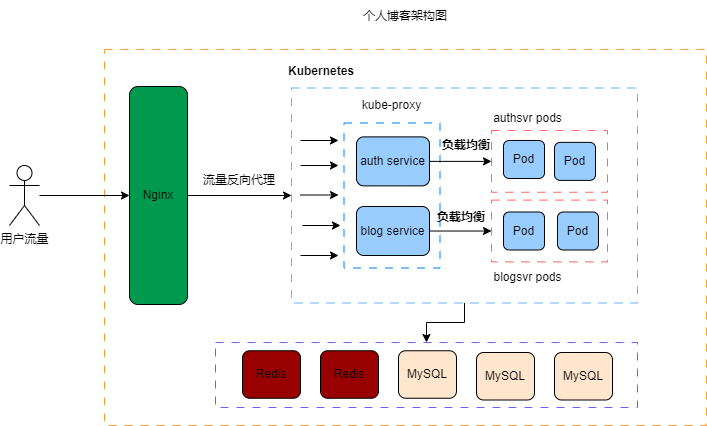

The diagram above was exported from draw.io. Its source (the exported page's mxGraphModel, read from the mxfile embedded in the PNG):
<mxGraphModel dx="2474" dy="1098" grid="0" gridSize="10" guides="1" tooltips="1" connect="1" arrows="1" fold="1" page="0" pageScale="1" pageWidth="827" pageHeight="1169" math="0" shadow="0">
  <root>
    <mxCell id="0" />
    <mxCell id="1" parent="0" />
    <mxCell id="m1VfIHpWGhNeCqfMXLJk-1" value="" style="rounded=0;whiteSpace=wrap;html=1;dashed=1;dashPattern=8 8;strokeColor=#FF9933;" vertex="1" parent="1">
      <mxGeometry x="51" y="357" width="602" height="376" as="geometry" />
    </mxCell>
    <mxCell id="m1VfIHpWGhNeCqfMXLJk-8" value="" style="rounded=0;whiteSpace=wrap;html=1;dashed=1;dashPattern=8 8;strokeColor=#66B2FF;" vertex="1" parent="1">
      <mxGeometry x="238" y="395.5" width="346" height="215" as="geometry" />
    </mxCell>
    <mxCell id="m1VfIHpWGhNeCqfMXLJk-21" value="" style="rounded=0;whiteSpace=wrap;html=1;dashed=1;dashPattern=8 8;strokeColor=#007FFF;" vertex="1" parent="1">
      <mxGeometry x="290.5" y="430.5" width="96" height="145" as="geometry" />
    </mxCell>
    <mxCell id="m1VfIHpWGhNeCqfMXLJk-2" value="个人博客架构图" style="text;html=1;strokeColor=none;fillColor=none;align=center;verticalAlign=middle;whiteSpace=wrap;rounded=0;" vertex="1" parent="1">
      <mxGeometry x="292" y="308" width="120" height="32" as="geometry" />
    </mxCell>
    <mxCell id="m1VfIHpWGhNeCqfMXLJk-5" style="edgeStyle=orthogonalEdgeStyle;rounded=0;orthogonalLoop=1;jettySize=auto;html=1;entryX=0;entryY=0.5;entryDx=0;entryDy=0;" edge="1" parent="1" source="m1VfIHpWGhNeCqfMXLJk-4" target="m1VfIHpWGhNeCqfMXLJk-3">
      <mxGeometry relative="1" as="geometry" />
    </mxCell>
    <mxCell id="m1VfIHpWGhNeCqfMXLJk-4" value="用户流量" style="shape=umlActor;verticalLabelPosition=bottom;verticalAlign=top;html=1;outlineConnect=0;" vertex="1" parent="1">
      <mxGeometry x="-44" y="473" width="30" height="60" as="geometry" />
    </mxCell>
    <mxCell id="m1VfIHpWGhNeCqfMXLJk-16" style="edgeStyle=orthogonalEdgeStyle;rounded=0;orthogonalLoop=1;jettySize=auto;html=1;entryX=0;entryY=0.5;entryDx=0;entryDy=0;" edge="1" parent="1" source="m1VfIHpWGhNeCqfMXLJk-3" target="m1VfIHpWGhNeCqfMXLJk-8">
      <mxGeometry relative="1" as="geometry" />
    </mxCell>
    <mxCell id="m1VfIHpWGhNeCqfMXLJk-3" value="Nginx" style="rounded=1;whiteSpace=wrap;html=1;fillColor=#00994D;" vertex="1" parent="1">
      <mxGeometry x="76" y="394" width="58" height="218" as="geometry" />
    </mxCell>
    <mxCell id="m1VfIHpWGhNeCqfMXLJk-9" value="&lt;b&gt;Kubernetes&lt;/b&gt;" style="text;html=1;strokeColor=none;fillColor=none;align=center;verticalAlign=middle;whiteSpace=wrap;rounded=0;" vertex="1" parent="1">
      <mxGeometry x="238" y="364" width="60" height="30" as="geometry" />
    </mxCell>
    <mxCell id="m1VfIHpWGhNeCqfMXLJk-40" style="edgeStyle=orthogonalEdgeStyle;rounded=0;orthogonalLoop=1;jettySize=auto;html=1;startArrow=classic;startFill=1;endArrow=none;endFill=0;" edge="1" parent="1" source="m1VfIHpWGhNeCqfMXLJk-10" target="m1VfIHpWGhNeCqfMXLJk-8">
      <mxGeometry relative="1" as="geometry" />
    </mxCell>
    <mxCell id="m1VfIHpWGhNeCqfMXLJk-10" value="" style="rounded=0;whiteSpace=wrap;html=1;dashed=1;dashPattern=8 8;strokeColor=#6666FF;" vertex="1" parent="1">
      <mxGeometry x="162" y="650" width="422" height="65" as="geometry" />
    </mxCell>
    <mxCell id="m1VfIHpWGhNeCqfMXLJk-11" value="Redis" style="rounded=1;whiteSpace=wrap;html=1;fillColor=#990000;" vertex="1" parent="1">
      <mxGeometry x="189" y="658.25" width="58" height="47.5" as="geometry" />
    </mxCell>
    <mxCell id="m1VfIHpWGhNeCqfMXLJk-12" value="Redis" style="rounded=1;whiteSpace=wrap;html=1;fillColor=#990000;" vertex="1" parent="1">
      <mxGeometry x="267" y="658.25" width="58" height="47.5" as="geometry" />
    </mxCell>
    <mxCell id="m1VfIHpWGhNeCqfMXLJk-13" value="MySQL" style="rounded=1;whiteSpace=wrap;html=1;fillColor=#FFE6CC;" vertex="1" parent="1">
      <mxGeometry x="345" y="658.25" width="58" height="47.5" as="geometry" />
    </mxCell>
    <mxCell id="m1VfIHpWGhNeCqfMXLJk-14" value="MySQL" style="rounded=1;whiteSpace=wrap;html=1;fillColor=#FFE6CC;" vertex="1" parent="1">
      <mxGeometry x="423" y="660" width="58" height="47.5" as="geometry" />
    </mxCell>
    <mxCell id="m1VfIHpWGhNeCqfMXLJk-15" value="MySQL" style="rounded=1;whiteSpace=wrap;html=1;fillColor=#FFE6CC;" vertex="1" parent="1">
      <mxGeometry x="501" y="660" width="58" height="47.5" as="geometry" />
    </mxCell>
    <mxCell id="m1VfIHpWGhNeCqfMXLJk-17" value="流量反向代理" style="text;html=1;strokeColor=none;fillColor=none;align=center;verticalAlign=middle;whiteSpace=wrap;rounded=0;" vertex="1" parent="1">
      <mxGeometry x="145" y="473" width="82" height="29" as="geometry" />
    </mxCell>
    <mxCell id="m1VfIHpWGhNeCqfMXLJk-19" value="kube-proxy" style="text;html=1;strokeColor=none;fillColor=none;align=center;verticalAlign=middle;whiteSpace=wrap;rounded=0;" vertex="1" parent="1">
      <mxGeometry x="303" y="400" width="71" height="26" as="geometry" />
    </mxCell>
    <mxCell id="m1VfIHpWGhNeCqfMXLJk-35" style="edgeStyle=orthogonalEdgeStyle;rounded=0;orthogonalLoop=1;jettySize=auto;html=1;entryX=0;entryY=0.5;entryDx=0;entryDy=0;" edge="1" parent="1" source="m1VfIHpWGhNeCqfMXLJk-20" target="m1VfIHpWGhNeCqfMXLJk-28">
      <mxGeometry relative="1" as="geometry" />
    </mxCell>
    <mxCell id="m1VfIHpWGhNeCqfMXLJk-20" value="auth service" style="rounded=1;whiteSpace=wrap;html=1;fillColor=#99CCFF;" vertex="1" parent="1">
      <mxGeometry x="303" y="444.38" width="73" height="49" as="geometry" />
    </mxCell>
    <mxCell id="m1VfIHpWGhNeCqfMXLJk-34" style="edgeStyle=orthogonalEdgeStyle;rounded=0;orthogonalLoop=1;jettySize=auto;html=1;entryX=0;entryY=0.5;entryDx=0;entryDy=0;" edge="1" parent="1" source="m1VfIHpWGhNeCqfMXLJk-22" target="m1VfIHpWGhNeCqfMXLJk-29">
      <mxGeometry relative="1" as="geometry" />
    </mxCell>
    <mxCell id="m1VfIHpWGhNeCqfMXLJk-22" value="blog service" style="rounded=1;whiteSpace=wrap;html=1;fillColor=#99CCFF;" vertex="1" parent="1">
      <mxGeometry x="303" y="514" width="73" height="49" as="geometry" />
    </mxCell>
    <mxCell id="m1VfIHpWGhNeCqfMXLJk-23" value="" style="endArrow=classic;html=1;rounded=0;" edge="1" parent="1">
      <mxGeometry width="50" height="50" relative="1" as="geometry">
        <mxPoint x="247" y="563" as="sourcePoint" />
        <mxPoint x="285" y="563" as="targetPoint" />
      </mxGeometry>
    </mxCell>
    <mxCell id="m1VfIHpWGhNeCqfMXLJk-24" value="" style="endArrow=classic;html=1;rounded=0;" edge="1" parent="1">
      <mxGeometry width="50" height="50" relative="1" as="geometry">
        <mxPoint x="249" y="533" as="sourcePoint" />
        <mxPoint x="287" y="533" as="targetPoint" />
      </mxGeometry>
    </mxCell>
    <mxCell id="m1VfIHpWGhNeCqfMXLJk-25" value="" style="endArrow=classic;html=1;rounded=0;" edge="1" parent="1">
      <mxGeometry width="50" height="50" relative="1" as="geometry">
        <mxPoint x="247" y="473" as="sourcePoint" />
        <mxPoint x="285" y="473" as="targetPoint" />
      </mxGeometry>
    </mxCell>
    <mxCell id="m1VfIHpWGhNeCqfMXLJk-26" value="" style="endArrow=classic;html=1;rounded=0;" edge="1" parent="1">
      <mxGeometry width="50" height="50" relative="1" as="geometry">
        <mxPoint x="247" y="502.5" as="sourcePoint" />
        <mxPoint x="285" y="502.5" as="targetPoint" />
      </mxGeometry>
    </mxCell>
    <mxCell id="m1VfIHpWGhNeCqfMXLJk-27" value="" style="endArrow=classic;html=1;rounded=0;" edge="1" parent="1">
      <mxGeometry width="50" height="50" relative="1" as="geometry">
        <mxPoint x="247" y="448" as="sourcePoint" />
        <mxPoint x="285" y="448" as="targetPoint" />
      </mxGeometry>
    </mxCell>
    <mxCell id="m1VfIHpWGhNeCqfMXLJk-28" value="" style="rounded=0;whiteSpace=wrap;html=1;dashed=1;dashPattern=8 8;strokeColor=#FF6666;" vertex="1" parent="1">
      <mxGeometry x="438" y="438" width="116" height="61.75" as="geometry" />
    </mxCell>
    <mxCell id="m1VfIHpWGhNeCqfMXLJk-29" value="" style="rounded=0;whiteSpace=wrap;html=1;dashed=1;dashPattern=8 8;strokeColor=#FF6666;" vertex="1" parent="1">
      <mxGeometry x="438" y="507.63" width="116" height="61.75" as="geometry" />
    </mxCell>
    <mxCell id="m1VfIHpWGhNeCqfMXLJk-30" value="Pod" style="rounded=1;whiteSpace=wrap;html=1;fillColor=#99CCFF;" vertex="1" parent="1">
      <mxGeometry x="450" y="448" width="41" height="38" as="geometry" />
    </mxCell>
    <mxCell id="m1VfIHpWGhNeCqfMXLJk-31" value="Pod" style="rounded=1;whiteSpace=wrap;html=1;fillColor=#99CCFF;" vertex="1" parent="1">
      <mxGeometry x="501" y="449.88" width="41" height="38" as="geometry" />
    </mxCell>
    <mxCell id="m1VfIHpWGhNeCqfMXLJk-32" value="Pod" style="rounded=1;whiteSpace=wrap;html=1;fillColor=#99CCFF;" vertex="1" parent="1">
      <mxGeometry x="450" y="519.51" width="41" height="38" as="geometry" />
    </mxCell>
    <mxCell id="m1VfIHpWGhNeCqfMXLJk-33" value="Pod" style="rounded=1;whiteSpace=wrap;html=1;fillColor=#99CCFF;" vertex="1" parent="1">
      <mxGeometry x="504" y="519.5" width="41" height="38" as="geometry" />
    </mxCell>
    <mxCell id="m1VfIHpWGhNeCqfMXLJk-36" value="&lt;b&gt;负载均衡&lt;/b&gt;" style="text;html=1;strokeColor=none;fillColor=none;align=center;verticalAlign=middle;whiteSpace=wrap;rounded=0;" vertex="1" parent="1">
      <mxGeometry x="383" y="438" width="60" height="30" as="geometry" />
    </mxCell>
    <mxCell id="m1VfIHpWGhNeCqfMXLJk-37" value="authsvr pods" style="text;html=1;strokeColor=none;fillColor=none;align=center;verticalAlign=middle;whiteSpace=wrap;rounded=0;" vertex="1" parent="1">
      <mxGeometry x="436" y="413.5" width="77" height="24.5" as="geometry" />
    </mxCell>
    <mxCell id="m1VfIHpWGhNeCqfMXLJk-38" value="blogsvr pods" style="text;html=1;strokeColor=none;fillColor=none;align=center;verticalAlign=middle;whiteSpace=wrap;rounded=0;" vertex="1" parent="1">
      <mxGeometry x="436" y="573" width="77" height="24.5" as="geometry" />
    </mxCell>
    <mxCell id="m1VfIHpWGhNeCqfMXLJk-39" value="&lt;b&gt;负载均衡&lt;/b&gt;" style="text;html=1;strokeColor=none;fillColor=none;align=center;verticalAlign=middle;whiteSpace=wrap;rounded=0;" vertex="1" parent="1">
      <mxGeometry x="378" y="510" width="60" height="30" as="geometry" />
    </mxCell>
  </root>
</mxGraphModel>